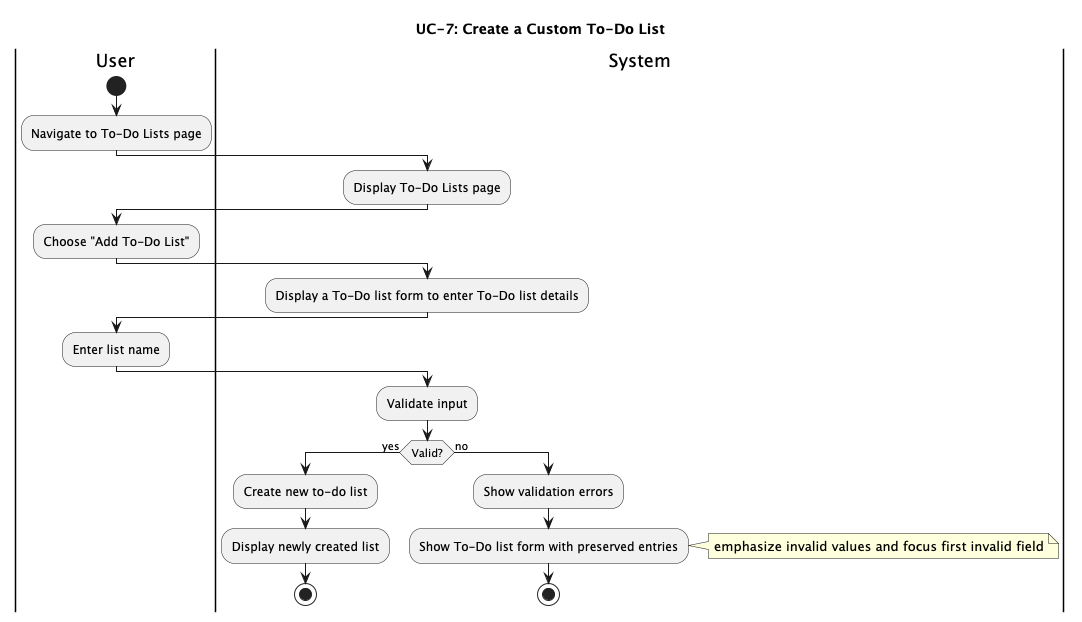

The diagram above was rendered by PlantUML. Its source (embedded in the PNG):
@startuml

title UC-7: Create a Custom To-Do List

|User|
    start
    :Navigate to To-Do Lists page;

|System|
    :Display To-Do Lists page;

|User|
    :Choose "Add To-Do List";

|System|
    :Display a To-Do list form to enter To-Do list details;

|User|
    :Enter list name;

|System|
    :Validate input;
    if (Valid?) then (yes)
        :Create new to-do list;
        :Display newly created list;
        stop
    else (no)
        :Show validation errors;
        :Show To-Do list form with preserved entries;
        note right
            emphasize invalid values and focus first invalid field
        end note
        stop
    endif

@enduml